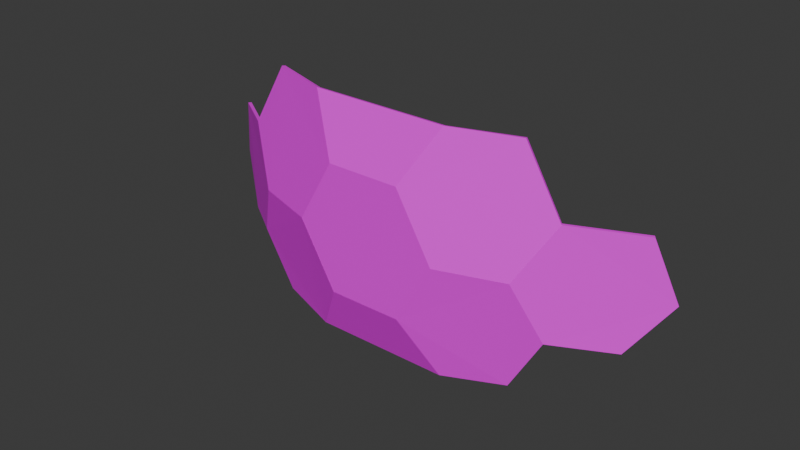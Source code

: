 # Source: hexagon_v4A.blend  (saved by Blender 4.1.23; exported with 4.5.12 LTS)
import bpy
from mathutils import Matrix  # noqa: F401  (used for matrix-valued properties, if any)

bpy.ops.wm.read_factory_settings(use_empty=True)
scene = bpy.context.scene
scene.name = 'Scene'

# ---- collections
col_collection = bpy.data.collections.new('Collection'); scene.collection.children.link(col_collection)
col_collection_2 = bpy.data.collections.new('Collection 2'); scene.collection.children.link(col_collection_2)
col_collection_3 = bpy.data.collections.new('Collection 3'); scene.collection.children.link(col_collection_3)
col_collection_4 = bpy.data.collections.new('Collection 4'); scene.collection.children.link(col_collection_4)
col_collection_5 = bpy.data.collections.new('Collection 5'); scene.collection.children.link(col_collection_5)
col_collection_6 = bpy.data.collections.new('Collection 6'); scene.collection.children.link(col_collection_6)
col_collection_7 = bpy.data.collections.new('Collection 7'); scene.collection.children.link(col_collection_7)
col_collection_8 = bpy.data.collections.new('Collection 8'); scene.collection.children.link(col_collection_8)
col_collection_9 = bpy.data.collections.new('Collection 9'); scene.collection.children.link(col_collection_9)

# ---- images (referenced by path relative to the original .blend; pixels are not part of the script)
import os
ASSET_DIR = os.environ.get("B2B_ASSET_DIR", "")  # directory of the original .blend (textures are referenced by path, not embedded)
HERE = os.path.dirname(os.path.abspath(__file__))  # packed textures are extracted next to this script under _unpacked/

def load_image(name, relpath, width, height, colorspace="sRGB"):
    """Load a texture the original file referenced (path relative to the .blend, or extracted next to this script)."""
    p = next((c for c in (os.path.join(HERE, relpath), os.path.join(ASSET_DIR, relpath)) if relpath and os.path.exists(c)), "")
    if p:
        img = bpy.data.images.load(p, check_existing=True)
        img.name = name
    else:  # same state as the original file: an image datablock whose file is absent (Cycles renders it pink)
        img = bpy.data.images.new(name, width, height)
        img.source = "FILE"
        img.filepath = "//" + (relpath or name)
    img.colorspace_settings.name = colorspace
    return img
img_hexagon1_tga = load_image('hexagon1.tga', 'hexagon1.tga', 1024, 1024, 'sRGB')
img_hexagon2_tga = load_image('hexagon2.tga', 'hexagon2.tga', 1024, 1024, 'sRGB')
img_hexagon3_tga = load_image('hexagon3.tga', 'hexagon3.tga', 1024, 1024, 'sRGB')

# ---- materials (node trees are filled in below, after node groups)
mat_material = bpy.data.materials.new('Material')
mat_material.use_backface_culling = True
mat_material.use_transparent_shadow = False
mat_material_007 = bpy.data.materials.new('Material.007')
mat_material_007.use_transparent_shadow = False
mat_material_008 = bpy.data.materials.new('Material.008')
mat_material_008.use_transparent_shadow = False

# ---- material node trees
mat_material.use_nodes = True; mat_material.node_tree.nodes.clear()
_N = mat_material.node_tree.nodes; _L = mat_material.node_tree.links
n0 = _N.new('ShaderNodeBsdfPrincipled'); n0.name = 'Principled BSDF'; n0.location = (-44, 215)
n0.inputs[3].default_value = 1.45
n1 = _N.new('ShaderNodeOutputMaterial'); n1.name = 'Material Output'; n1.location = (296, 218)
n2 = _N.new('ShaderNodeTexImage'); n2.name = 'Image Texture'; n2.location = (-407, 154)
n2.image = img_hexagon1_tga
_L.new(n0.outputs[0], n1.inputs[0])
_L.new(n2.outputs[0], n0.inputs[0])
n1.is_active_output = True
mat_material_007.use_nodes = True; mat_material_007.node_tree.nodes.clear()
_N = mat_material_007.node_tree.nodes; _L = mat_material_007.node_tree.links
n0 = _N.new('ShaderNodeBsdfPrincipled'); n0.name = 'Principled BSDF'; n0.location = (10, 300)
n0.inputs[3].default_value = 1.45
n1 = _N.new('ShaderNodeOutputMaterial'); n1.name = 'Material Output'; n1.location = (300, 300)
n2 = _N.new('ShaderNodeTexImage'); n2.name = 'Image Texture'; n2.location = (-251, 96)
n2.image = img_hexagon2_tga
_L.new(n0.outputs[0], n1.inputs[0])
_L.new(n2.outputs[0], n0.inputs[0])
n1.is_active_output = True
mat_material_008.use_nodes = True; mat_material_008.node_tree.nodes.clear()
_N = mat_material_008.node_tree.nodes; _L = mat_material_008.node_tree.links
n0 = _N.new('ShaderNodeBsdfPrincipled'); n0.name = 'Principled BSDF'; n0.location = (10, 300)
n0.inputs[3].default_value = 1.45
n1 = _N.new('ShaderNodeOutputMaterial'); n1.name = 'Material Output'; n1.location = (300, 300)
n2 = _N.new('ShaderNodeTexImage'); n2.name = 'Image Texture'; n2.location = (-353, 119)
n2.image = img_hexagon3_tga
_L.new(n0.outputs[0], n1.inputs[0])
_L.new(n2.outputs[0], n0.inputs[0])
n1.is_active_output = True

# ---- world
world_world = bpy.data.worlds.new('World'); scene.world = world_world
world_world.use_nodes = True; world_world.node_tree.nodes.clear()
_N = world_world.node_tree.nodes; _L = world_world.node_tree.links
n0 = _N.new('ShaderNodeOutputWorld'); n0.name = 'World Output'; n0.location = (300, 300)
n1 = _N.new('ShaderNodeBackground'); n1.name = 'Background'; n1.location = (10, 300)
n1.inputs[0].default_value = (0.05088, 0.05088, 0.05088, 1.0)
_L.new(n1.outputs[0], n0.inputs[0])
n0.is_active_output = True
world_world.color = (0.05088, 0.05088, 0.05088)
world_world.use_sun_shadow = False
world_world.sun_shadow_jitter_overblur = 0.0

# ---- meshes
me_gd_mesh_001 = bpy.data.meshes.new('GD_mesh.001')
me_gd_mesh_001.from_pydata([(0.05892, -0.08021, 0.158), (0.1587, -0.1242, 0.005569), (-0.09518, 0.03175, 0.158), (-0.1678, 0.113, 0.005569), (0.1001, -0.04468, -0.1661), (-0.07412, 0.0819, -0.1661), (0.1661, -0.1174, 0.007328), (0.0658, -0.07322, 0.1606), (0.1073, -0.03753, -0.1652), (-0.06832, 0.08988, -0.1645), (-0.162, 0.121, 0.007184), (-0.08938, 0.03973, 0.1596)], [], [(0, 2, 3, 5, 4, 1), (7, 6, 8, 9, 10, 11), (4, 5, 9, 8), (2, 0, 7, 11), (5, 3, 10, 9), (3, 2, 11, 10), (6, 1, 4, 8), (6, 7, 0, 1)])
_uv = me_gd_mesh_001.uv_layers.new(name='UVMap')
_uv.uv.foreach_set('vector', [0.1764, 0.2661, 0.0717, 0.2367, 0.003943, 0.4378, 0.04372, 0.6981, 0.1621, 0.7313, 0.2258, 0.5, 0.1733, 0.2647, 0.2229, 0.5, 0.159, 0.7325, 0.03978, 0.6979, 0.0, 0.4376, 0.06776, 0.2365, 0.8811, 0.4952, 0.8812, 1.142e-09, 0.9041, 1.604e-06, 0.9041, 0.4988, 0.9042, 0.4413, 0.9041, 0.003357, 0.9272, 1.003e-09, 0.9272, 0.4413, 0.7727, 0.6616, 0.7727, 0.8796, 0.7498, 0.8775, 0.7498, 0.6595, 0.8811, 0.7478, 0.8811, 0.5009, 0.904, 0.4988, 0.904, 0.7457, 0.796, 0.8786, 0.7727, 0.876, 0.7727, 0.6595, 0.796, 0.661, 0.2229, 0.5, 0.1733, 0.2647, 0.1764, 0.2661, 0.2258, 0.5])
me_gd_mesh_001.materials.append(mat_material)
me_gd_mesh_001.update()
me_gd_mesh_002 = bpy.data.meshes.new('GD_mesh.002')
me_gd_mesh_002.from_pydata([(-0.05834, -0.08163, 0.158), (-0.06935, -0.1901, 0.005569), (0.0005172, 0.09952, 0.158), (0.05536, 0.1937, 0.005569), (-0.01182, -0.1098, -0.1661), (0.05472, 0.09499, -0.1661), (-0.04896, -0.08468, 0.1596), (-0.05996, -0.1931, 0.007184), (-0.002438, -0.1129, -0.1645), (0.06472, 0.09342, -0.1652), (0.06535, 0.1926, 0.007328), (0.0102, 0.09791, 0.1606)], [], [(0, 2, 3, 5, 4, 1), (6, 7, 8, 9, 10, 11), (4, 5, 9, 8), (0, 1, 7, 6), (2, 0, 6, 11), (1, 4, 8, 7), (5, 3, 10, 9), (2, 11, 10, 3)])
_uv = me_gd_mesh_002.uv_layers.new(name='UVMap')
_uv.uv.foreach_set('vector', [0.9283, 0.2366, 0.8235, 0.266, 0.7742, 0.5, 0.8379, 0.7313, 0.9563, 0.698, 0.9961, 0.4377, 0.9322, 0.2365, 1.0, 0.4375, 0.9602, 0.6979, 0.841, 0.7325, 0.777, 0.4999, 0.8266, 0.2647, 0.2488, 0.2171, 0.2488, 0.7122, 0.2257, 0.7159, 0.2258, 0.2171, 0.7356, 0.4418, 0.7498, 0.6883, 0.7268, 0.6876, 0.7127, 0.4411, 0.7498, 0.004095, 0.7356, 0.4418, 0.7127, 0.4411, 0.7268, 1.301e-10, 0.2687, 1.736e-06, 0.2488, 0.2171, 0.2258, 0.2171, 0.2457, 2.775e-11, 0.2488, 0.7122, 0.2687, 0.9279, 0.2457, 0.9326, 0.2257, 0.7159, 0.8235, 0.266, 0.8266, 0.2647, 0.777, 0.4999, 0.7742, 0.5])
me_gd_mesh_002.materials.append(mat_material_007)
me_gd_mesh_002.update()
me_gd_mesh_003 = bpy.data.meshes.new('GD_mesh.003')
me_gd_mesh_003.from_pydata([(-0.004579, -0.1063, 0.1713), (-0.004579, 0.1059, -0.1719), (-0.00521, -0.205, -0.0003007), (-0.00521, -0.09177, -0.1835), (-0.00521, 0.09142, 0.1829), (-0.00521, 0.2046, -0.0003008), (0.00479, -0.2066, 0.0005324), (0.00542, -0.1073, 0.1731), (0.004785, 0.09246, 0.1847), (0.00479, 0.2068, -0.0002383), (0.005421, 0.1075, -0.1728), (0.00479, -0.09177, -0.1835)], [], [(2, 0, 4, 5, 1, 3), (6, 11, 10, 9, 8, 7), (2, 3, 11, 6), (3, 1, 10, 11), (7, 0, 2, 6), (8, 4, 0, 7), (1, 5, 9, 10), (4, 8, 9, 5)])
_uv = me_gd_mesh_003.uv_layers.new(name='UVMap')
_uv.uv.foreach_set('vector', [0.8379, 0.7313, 0.7742, 0.5, 0.6463, 0.4998, 0.5731, 0.7645, 0.6371, 0.9961, 0.7647, 0.996, 0.841, 0.7325, 0.7668, 0.9985, 0.6382, 1.0, 0.5739, 0.7671, 0.6477, 0.4998, 0.777, 0.4999, 0.1235, 0.2203, 0.1235, 0.7154, 0.1005, 0.7154, 0.1004, 0.2167, 0.1235, 0.7154, 0.14, 0.9326, 0.1171, 0.9363, 0.1005, 0.7154, 0.117, 2.181e-08, 0.14, 0.004752, 0.1235, 0.2203, 0.1004, 0.2167, 0.6477, 0.4998, 0.6463, 0.4998, 0.7742, 0.5, 0.777, 0.4999, 0.5667, 0.7197, 0.6159, 0.4974, 0.6394, 0.4975, 0.5899, 0.7211, 0.5667, 0.004663, 0.5897, -2.428e-08, 0.6394, 0.4975, 0.6159, 0.4974])
me_gd_mesh_003.materials.append(mat_material_008)
me_gd_mesh_003.update()
me_gd_mesh_004 = bpy.data.meshes.new('GD_mesh.004')
me_gd_mesh_004.from_pydata([(0.04333, -0.1981, -0.08561), (-0.08137, 0.1857, -0.08561), (0.0427, -0.09934, 0.08603), (-0.02384, 0.1055, 0.08603), (0.0527, -0.09723, 0.08609), (-0.01451, 0.1096, 0.08609), (0.05333, -0.1965, -0.0865), (-0.07235, 0.1903, -0.0865)], [], [(0, 2, 3, 1), (6, 7, 5, 4), (4, 2, 0, 6), (0, 1, 7, 6), (2, 4, 5, 3), (5, 7, 1, 3)])
_uv = me_gd_mesh_004.uv_layers.new(name='UVMap')
_uv.uv.foreach_set('vector', [0.6371, 0.9961, 0.5731, 0.7645, 0.4268, 0.7645, 0.3629, 0.9961, 0.6382, 1.0, 0.3618, 1.0, 0.4261, 0.7671, 0.5739, 0.7671, 0.5739, 0.7671, 0.5731, 0.7645, 0.6371, 0.9961, 0.6382, 1.0, 0.1796, 0.9315, 0.1796, 0.003668, 0.2026, -8.858e-09, 0.2026, 0.9352, 0.4211, 0.004789, 0.4441, 4.507e-08, 0.4939, 0.4976, 0.4704, 0.4975, 0.4939, 0.4976, 0.4443, 0.7212, 0.4211, 0.7199, 0.4704, 0.4975])
me_gd_mesh_004.materials.append(mat_material)
me_gd_mesh_004.update()
me_gd_mesh_005 = bpy.data.meshes.new('GD_mesh.005')
me_gd_mesh_005.from_pydata([(-0.05831, -0.1052, 0.1436), (-0.06931, 0.07965, 0.1724), (0.0005527, -0.1862, -0.01847), (0.05539, -0.09199, -0.1709), (-0.01179, 0.1973, 0.02385), (0.05476, 0.1057, -0.1593), (0.06539, -0.09308, -0.1691), (0.01023, -0.1878, -0.01586), (0.06475, 0.1067, -0.1575), (-0.002459, 0.1992, 0.02752), (-0.06029, 0.08096, 0.1769), (-0.04892, -0.1053, 0.147)], [], [(2, 0, 1, 4, 5, 3), (7, 6, 8, 9, 10, 11), (1, 0, 11, 10), (8, 6, 3, 5), (0, 2, 7, 11), (6, 7, 2, 3), (1, 10, 9, 4), (4, 9, 8, 5)])
_uv = me_gd_mesh_005.uv_layers.new(name='UVMap')
_uv.uv.foreach_set('vector', [0.8235, 0.266, 0.7588, 0.03185, 0.6371, 0.003882, 0.5731, 0.235, 0.6463, 0.4998, 0.7742, 0.5, 0.8266, 0.2647, 0.777, 0.4999, 0.6477, 0.4998, 0.5738, 0.2324, 0.6381, 0.0, 0.7608, 0.02937, 0.3336, 0.2101, 0.3303, 0.6409, 0.3073, 0.641, 0.3105, 0.2066, 0.8385, 3.595e-08, 0.8811, 0.4582, 0.8576, 0.458, 0.8154, 0.004699, 0.3303, 0.6409, 0.346, 0.8909, 0.3231, 0.8947, 0.3073, 0.641, 0.8811, 0.4582, 0.8387, 0.6595, 0.8154, 0.6582, 0.8576, 0.458, 0.3336, 0.2101, 0.3105, 0.2066, 0.323, 3.221e-08, 0.346, 0.004643, 0.5731, 0.235, 0.5738, 0.2324, 0.6477, 0.4998, 0.6463, 0.4998])
me_gd_mesh_005.materials.append(mat_material)
me_gd_mesh_005.update()
me_gd_mesh_006 = bpy.data.meshes.new('GD_mesh.006')
me_gd_mesh_006.from_pydata([(0.01466, -0.2074, 0.07223), (-0.11, 0.1764, 0.07223), (0.07219, -0.08976, -0.0763), (0.005637, 0.115, -0.0763), (0.08151, -0.08781, -0.07263), (0.02368, -0.2061, 0.07671), (0.01433, 0.119, -0.07263), (-0.102, 0.1806, 0.07671)], [], [(0, 1, 3, 2), (5, 4, 6, 7), (4, 5, 0, 2), (1, 0, 5, 7), (3, 6, 4, 2), (1, 7, 6, 3)])
_uv = me_gd_mesh_006.uv_layers.new(name='UVMap')
_uv.uv.foreach_set('vector', [0.6371, 0.003882, 0.3629, 0.003901, 0.4268, 0.235, 0.5731, 0.235, 0.6381, 0.0, 0.5738, 0.2324, 0.4261, 0.2324, 0.3618, 1.924e-05, 0.7127, 0.4973, 0.6626, 0.721, 0.6394, 0.7198, 0.6892, 0.4973, 0.2257, 0.00353, 0.2257, 0.9314, 0.2026, 0.9349, 0.2026, -8.858e-09, 0.6394, 0.004694, 0.6624, -4.788e-08, 0.7127, 0.4973, 0.6892, 0.4973, 0.3629, 0.003901, 0.3618, 1.924e-05, 0.4261, 0.2324, 0.4268, 0.235])
me_gd_mesh_006.materials.append(mat_material)
me_gd_mesh_006.update()
me_gd_mesh_007 = bpy.data.meshes.new('GD_mesh.007')
me_gd_mesh_007.from_pydata([(-0.004671, -0.1147, 0.1823), (0.06188, -0.2063, -0.0009288), (-0.07122, 0.09008, 0.1823), (-0.07122, 0.2033, -0.0009288), (0.06188, -0.09311, -0.1841), (-0.004671, 0.1117, -0.1841), (0.07187, -0.2053, 0.0009121), (0.004659, -0.1128, 0.1859), (-0.06252, 0.09398, 0.1859), (-0.06252, 0.2083, 0.0009121), (0.07188, -0.091, -0.1841), (0.004664, 0.1159, -0.1841)], [], [(3, 5, 4, 1, 0, 2), (0, 1, 6, 7), (9, 8, 7, 6, 10, 11), (2, 0, 7, 8), (11, 10, 4, 5), (10, 6, 1, 4), (3, 2, 8, 9), (5, 3, 9, 11)])
_uv = me_gd_mesh_007.uv_layers.new(name='UVMap')
_uv.uv.foreach_set('vector', [0.3536, 0.4998, 0.4268, 0.7645, 0.5731, 0.7645, 0.6463, 0.4998, 0.5731, 0.235, 0.4268, 0.235, 0.07707, 0.2524, -1.373e-07, 0.004841, 0.0226, 9.877e-10, 0.1004, 0.2501, 0.3522, 0.4998, 0.4261, 0.2324, 0.5738, 0.2324, 0.6477, 0.4998, 0.5739, 0.7671, 0.4261, 0.7671, 0.07707, 0.7476, 0.07707, 0.2524, 0.1004, 0.2501, 0.1004, 0.7499, 0.346, 0.4974, 0.3981, -2.328e-08, 0.4211, 0.004897, 0.3695, 0.4974, 0.5739, 0.7671, 0.6477, 0.4998, 0.6463, 0.4998, 0.5731, 0.7645, -1.805e-07, 0.9952, 0.07707, 0.7476, 0.1004, 0.7499, 0.0226, 1.0, 0.3695, 0.4974, 0.4211, 0.7517, 0.3981, 0.7542, 0.346, 0.4974])
me_gd_mesh_007.materials.append(mat_material)
me_gd_mesh_007.update()
me_gd_mesh_008 = bpy.data.meshes.new('GD_mesh.008')
me_gd_mesh_008.from_pydata([(-0.00926, -0.1052, 0.1724), (-0.109, 0.05082, 0.1436), (-0.109, 0.151, -0.01847), (-0.00926, 0.107, -0.1709), (0.1064, -0.1665, 0.02385), (0.1064, -0.05331, -0.1593), (0.1151, -0.1626, 0.02752), (0.1151, -0.04827, -0.1575), (-0.00181, 0.1137, -0.1691), (-0.1021, 0.158, -0.01586), (-0.1014, 0.0564, 0.147), (-0.001188, -0.1009, 0.1769)], [], [(4, 0, 1, 2, 3, 5), (6, 7, 8, 9, 10, 11), (1, 0, 11, 10), (2, 1, 10, 9), (6, 11, 0, 4), (2, 9, 8, 3), (7, 5, 3, 8), (6, 4, 5, 7)])
_uv = me_gd_mesh_008.uv_layers.new(name='UVMap')
_uv.uv.foreach_set('vector', [0.4268, 0.235, 0.3629, 0.003901, 0.2411, 0.03188, 0.1764, 0.2661, 0.2258, 0.5, 0.3536, 0.4998, 0.4261, 0.2324, 0.3522, 0.4998, 0.2229, 0.5, 0.1733, 0.2647, 0.2391, 0.02941, 0.3618, 1.924e-05, 0.2844, 0.6409, 0.2811, 0.2101, 0.3041, 0.2066, 0.3073, 0.641, 0.2687, 0.8909, 0.2844, 0.6409, 0.3073, 0.641, 0.2916, 0.8947, 0.2917, -2.622e-09, 0.3041, 0.2066, 0.2811, 0.2101, 0.2687, 0.004643, 0.8154, 0.6582, 0.7922, 0.6595, 0.7498, 0.4582, 0.7733, 0.458, 0.7924, 1.345e-08, 0.8154, 0.004699, 0.7733, 0.458, 0.7498, 0.4582, 0.4261, 0.2324, 0.4268, 0.235, 0.3536, 0.4998, 0.3522, 0.4998])
me_gd_mesh_008.materials.append(mat_material)
me_gd_mesh_008.update()
me_gd_mesh_009 = bpy.data.meshes.new('GD_mesh.009')
me_gd_mesh_009.from_pydata([(-0.06616, 0.08327, 0.1713), (0.05855, -0.08837, -0.1719), (0.04952, -0.07703, 0.1829), (0.1161, -0.1686, -0.0003007), (-0.1247, 0.1628, -0.0003007), (-0.05815, 0.07118, -0.1835), (0.05822, -0.07199, 0.1847), (-0.05871, 0.09002, 0.1731), (0.1254, -0.1645, -0.0002383), (0.06756, -0.08377, -0.1728), (-0.1175, 0.1699, 0.0005323), (-0.05006, 0.07706, -0.1835)], [], [(8, 3, 1, 9), (2, 0, 4, 5, 1, 3), (6, 8, 9, 11, 10, 7), (1, 5, 11, 9), (5, 4, 10, 11), (8, 6, 2, 3), (7, 10, 4, 0), (6, 7, 0, 2)])
_uv = me_gd_mesh_009.uv_layers.new(name='UVMap')
_uv.uv.foreach_set('vector', [0.4939, 0.4975, 0.5174, 0.4974, 0.5667, 0.7197, 0.5434, 0.7211, 0.3536, 0.4998, 0.2258, 0.5, 0.1621, 0.7313, 0.2353, 0.9961, 0.3629, 0.9961, 0.4268, 0.7645, 0.3522, 0.4998, 0.4261, 0.7671, 0.3618, 1.0, 0.2332, 0.9986, 0.159, 0.7325, 0.2229, 0.5, 0.14, 0.9326, 0.1565, 0.7154, 0.1795, 0.7154, 0.1629, 0.9363, 0.1565, 0.7154, 0.1565, 0.2203, 0.1796, 0.2167, 0.1795, 0.7154, 0.4939, 0.4975, 0.5436, -3.917e-08, 0.5667, 0.004663, 0.5174, 0.4974, 0.163, 1.375e-08, 0.1796, 0.2167, 0.1565, 0.2203, 0.14, 0.004752, 0.3522, 0.4998, 0.2229, 0.5, 0.2258, 0.5, 0.3536, 0.4998])
me_gd_mesh_009.materials.append(mat_material)
me_gd_mesh_009.update()

# ---- objects
ob_gd_mesh_001 = bpy.data.objects.new('GD_mesh.001', me_gd_mesh_001)
ob_gd_mesh_002 = bpy.data.objects.new('GD_mesh.002', me_gd_mesh_002)
ob_gd_mesh_003 = bpy.data.objects.new('GD_mesh.003', me_gd_mesh_003)
ob_gd_mesh_004 = bpy.data.objects.new('GD_mesh.004', me_gd_mesh_004)
ob_gd_mesh_005 = bpy.data.objects.new('GD_mesh.005', me_gd_mesh_005)
ob_gd_mesh_006 = bpy.data.objects.new('GD_mesh.006', me_gd_mesh_006)
ob_gd_mesh_007 = bpy.data.objects.new('GD_mesh.007', me_gd_mesh_007)
ob_gd_mesh_008 = bpy.data.objects.new('GD_mesh.008', me_gd_mesh_008)
ob_gd_mesh_009 = bpy.data.objects.new('GD_mesh.009', me_gd_mesh_009)

# ---- transforms, parenting, visibility, modifiers, constraints
ob_gd_mesh_001.location = (-2.505, -1.31, 1.543)
ob_gd_mesh_001.rotation_euler = (6.225, -2.965, 1.89)
ob_gd_mesh_001.scale = (4.431, 4.431, 4.431)
_vg = ob_gd_mesh_001.vertex_groups.new(name='Bone')
_m = ob_gd_mesh_001.modifiers.new('Armature', 'ARMATURE')
ob_gd_mesh_002.location = (2.552, -1.312, 1.543)
ob_gd_mesh_002.rotation_euler = (6.225, -2.965, 1.89)
ob_gd_mesh_002.scale = (4.431, 4.431, 4.431)
_vg = ob_gd_mesh_002.vertex_groups.new(name='Bone')
_vg.add([0, 1, 2, 3, 4, 5, 6, 7, 8, 9, 10, 11], 1.0, 'REPLACE')
_m = ob_gd_mesh_002.modifiers.new('Armature', 'ARMATURE')
ob_gd_mesh_003.location = (1.37, -1.827, 2.387)
ob_gd_mesh_003.rotation_euler = (6.225, -2.965, 1.89)
ob_gd_mesh_003.scale = (4.431, 4.431, 4.431)
_vg = ob_gd_mesh_003.vertex_groups.new(name='Bone')
_vg.add([0, 1, 2, 3, 4, 5, 6, 7, 8, 9, 10, 11], 1.0, 'REPLACE')
_m = ob_gd_mesh_003.modifiers.new('Armature', 'ARMATURE')
ob_gd_mesh_004.location = (0.02364, -1.967, 2.803)
ob_gd_mesh_004.rotation_euler = (6.225, -2.965, 1.89)
ob_gd_mesh_004.scale = (4.431, 4.431, 4.431)
_vg = ob_gd_mesh_004.vertex_groups.new(name='Bone')
for _i, _w in zip([0, 1, 2, 3, 4, 5, 6, 7], [1.0, 1.0, 1.0, 1.0, 1.0, 1.0, 1.0, 1.0]): _vg.add([_i], _w, 'REPLACE')
_m = ob_gd_mesh_004.modifiers.new('Armature', 'ARMATURE')
ob_gd_mesh_005.location = (1.348, -1.84, 0.847)
ob_gd_mesh_005.rotation_euler = (6.225, -2.965, 1.89)
ob_gd_mesh_005.scale = (4.431, 4.431, 4.431)
_vg = ob_gd_mesh_005.vertex_groups.new(name='Bone')
_vg.add([0, 1, 2, 3, 4, 5, 6, 7, 8, 9, 10, 11], 1.0, 'REPLACE')
_m = ob_gd_mesh_005.modifiers.new('Armature', 'ARMATURE')
ob_gd_mesh_006.location = (0.02357, -1.96, 0.4181)
ob_gd_mesh_006.rotation_euler = (6.225, -2.965, 1.89)
ob_gd_mesh_006.scale = (4.431, 4.431, 4.431)
_vg = ob_gd_mesh_006.vertex_groups.new(name='Bone')
_vg.add([0, 1, 2, 3, 4, 5, 6, 7], 1.0, 'REPLACE')
_m = ob_gd_mesh_006.modifiers.new('Armature', 'ARMATURE')
ob_gd_mesh_007.location = (0.02357, -2.1, 1.61)
ob_gd_mesh_007.rotation_euler = (6.225, -2.965, 1.89)
ob_gd_mesh_007.scale = (4.431, 4.431, 4.431)
_vg = ob_gd_mesh_007.vertex_groups.new(name='Bone')
ob_gd_mesh_008.location = (-1.301, -1.84, 0.8471)
ob_gd_mesh_008.rotation_euler = (6.225, -2.965, 1.89)
ob_gd_mesh_008.scale = (4.431, 4.431, 4.431)
_vg = ob_gd_mesh_008.vertex_groups.new(name='Bone')
_m = ob_gd_mesh_008.modifiers.new('Armature', 'ARMATURE')
ob_gd_mesh_009.location = (-1.323, -1.827, 2.388)
ob_gd_mesh_009.rotation_euler = (6.225, -2.965, 1.89)
ob_gd_mesh_009.scale = (4.431, 4.431, 4.431)
_vg = ob_gd_mesh_009.vertex_groups.new(name='Bone')

# ---- collection membership
col_collection.objects.link(ob_gd_mesh_001)
col_collection_2.objects.link(ob_gd_mesh_002)
col_collection_3.objects.link(ob_gd_mesh_003)
col_collection_4.objects.link(ob_gd_mesh_004)
col_collection_5.objects.link(ob_gd_mesh_005)
col_collection_6.objects.link(ob_gd_mesh_006)
col_collection_7.objects.link(ob_gd_mesh_007)
col_collection_8.objects.link(ob_gd_mesh_008)
col_collection_9.objects.link(ob_gd_mesh_009)

# ---- scene / render settings (as saved in the file)
scene.frame_start = 1; scene.frame_end = 250; scene.frame_set(1)
scene.render.engine = 'BLENDER_EEVEE_NEXT'
scene.cycles.sampling_pattern = 'TABULATED_SOBOL'
scene.eevee.ray_tracing_options.trace_max_roughness = 0.0
bpy.context.view_layer.update()

# ---- added for rendering (the .blend has no active camera and no usable light): camera, sun
cam_auto = bpy.data.cameras.new('AutoCamera')
cam_auto.lens = 50.0
cam_auto.sensor_width = 36.0
cam_auto.clip_end = 1000.0
ob_auto_camera = bpy.data.objects.new('AutoCamera', cam_auto)
scene.collection.objects.link(ob_auto_camera)
ob_auto_camera.location = (7.42985, -10.3606, 7.49595)
ob_auto_camera.rotation_euler = (1.09748, -7.21219e-08, 0.694738)
scene.camera = ob_auto_camera
light_auto_sun = bpy.data.lights.new('AutoSun', 'SUN')
light_auto_sun.energy = 3.0
light_auto_sun.angle = 0.0523599
ob_auto_sun = bpy.data.objects.new('AutoSun', light_auto_sun)
scene.collection.objects.link(ob_auto_sun)
ob_auto_sun.rotation_euler = (0.872665, 0.174533, 0.523599)
bpy.context.view_layer.update()
